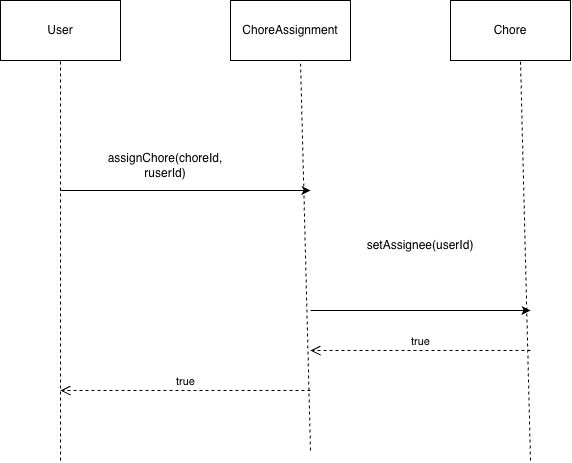

The diagram above was exported from draw.io. Its source (the exported page's mxGraphModel, read from the mxfile embedded in the PNG):
<mxGraphModel dx="567" dy="497" grid="1" gridSize="10" guides="1" tooltips="1" connect="1" arrows="1" fold="1" page="1" pageScale="1" pageWidth="850" pageHeight="1100" math="0" shadow="0">
  <root>
    <mxCell id="0" />
    <mxCell id="1" parent="0" />
    <mxCell id="7nS6mE9tZSxMV5Oqfn0Y-1" parent="1" style="rounded=0;whiteSpace=wrap;html=1;" value="User" vertex="1">
      <mxGeometry height="60" width="120" x="140" y="50" as="geometry" />
    </mxCell>
    <mxCell id="7nS6mE9tZSxMV5Oqfn0Y-2" parent="1" style="rounded=0;whiteSpace=wrap;html=1;" value="ChoreAssignment" vertex="1">
      <mxGeometry height="60" width="120" x="370" y="50" as="geometry" />
    </mxCell>
    <mxCell id="7nS6mE9tZSxMV5Oqfn0Y-3" parent="1" style="rounded=0;whiteSpace=wrap;html=1;" value="Chore" vertex="1">
      <mxGeometry height="60" width="120" x="590" y="50" as="geometry" />
    </mxCell>
    <mxCell id="7nS6mE9tZSxMV5Oqfn0Y-4" edge="1" parent="1" style="endArrow=none;dashed=1;html=1;rounded=0;" value="">
      <mxGeometry height="50" relative="1" width="50" as="geometry">
        <mxPoint x="200" y="510" as="sourcePoint" />
        <mxPoint x="200" y="110" as="targetPoint" />
      </mxGeometry>
    </mxCell>
    <mxCell id="7nS6mE9tZSxMV5Oqfn0Y-5" edge="1" parent="1" style="endArrow=none;dashed=1;html=1;rounded=0;" value="">
      <mxGeometry height="50" relative="1" width="50" as="geometry">
        <mxPoint x="450" y="500" as="sourcePoint" />
        <mxPoint x="440" y="110" as="targetPoint" />
      </mxGeometry>
    </mxCell>
    <mxCell id="7nS6mE9tZSxMV5Oqfn0Y-6" edge="1" parent="1" style="endArrow=none;dashed=1;html=1;rounded=0;" value="">
      <mxGeometry height="50" relative="1" width="50" as="geometry">
        <mxPoint x="670" y="510" as="sourcePoint" />
        <mxPoint x="660" y="110" as="targetPoint" />
      </mxGeometry>
    </mxCell>
    <mxCell id="7nS6mE9tZSxMV5Oqfn0Y-7" edge="1" parent="1" style="endArrow=classic;html=1;rounded=0;" value="">
      <mxGeometry height="50" relative="1" width="50" as="geometry">
        <mxPoint x="200" y="240" as="sourcePoint" />
        <mxPoint x="450" y="240" as="targetPoint" />
      </mxGeometry>
    </mxCell>
    <mxCell id="7nS6mE9tZSxMV5Oqfn0Y-8" parent="1" style="text;html=1;whiteSpace=wrap;strokeColor=none;fillColor=none;align=center;verticalAlign=middle;rounded=0;" value="assignChore(choreId, r&lt;span style=&quot;background-color: transparent; color: light-dark(rgb(0, 0, 0), rgb(255, 255, 255));&quot;&gt;userId&lt;/span&gt;&lt;span style=&quot;background-color: transparent; color: light-dark(rgb(0, 0, 0), rgb(255, 255, 255));&quot;&gt;)&lt;/span&gt;" vertex="1">
      <mxGeometry height="50" width="130" x="240" y="190" as="geometry" />
    </mxCell>
    <mxCell id="7nS6mE9tZSxMV5Oqfn0Y-9" edge="1" parent="1" style="endArrow=classic;html=1;rounded=0;" value="">
      <mxGeometry height="50" relative="1" width="50" as="geometry">
        <mxPoint x="450" y="360" as="sourcePoint" />
        <mxPoint x="670" y="360" as="targetPoint" />
      </mxGeometry>
    </mxCell>
    <mxCell id="7nS6mE9tZSxMV5Oqfn0Y-10" parent="1" style="text;html=1;whiteSpace=wrap;strokeColor=none;fillColor=none;align=center;verticalAlign=middle;rounded=0;" value="setAssignee(&lt;span style=&quot;background-color: transparent; color: light-dark(rgb(0, 0, 0), rgb(255, 255, 255));&quot;&gt;userId&lt;/span&gt;&lt;span style=&quot;background-color: transparent; color: light-dark(rgb(0, 0, 0), rgb(255, 255, 255));&quot;&gt;)&lt;/span&gt;" vertex="1">
      <mxGeometry height="70" width="100" x="510" y="260" as="geometry" />
    </mxCell>
    <mxCell id="7nS6mE9tZSxMV5Oqfn0Y-12" edge="1" parent="1" style="html=1;verticalAlign=bottom;endArrow=open;dashed=1;endSize=8;edgeStyle=sequenceEdgeStyle;libavoidRouting=0;curved=0;rounded=0;" value="true">
      <mxGeometry relative="1" as="geometry">
        <mxPoint x="450" y="440" as="sourcePoint" />
        <mxPoint x="200" y="440" as="targetPoint" />
      </mxGeometry>
    </mxCell>
    <mxCell id="7nS6mE9tZSxMV5Oqfn0Y-14" edge="1" parent="1" style="html=1;verticalAlign=bottom;endArrow=open;dashed=1;endSize=8;edgeStyle=sequenceEdgeStyle;libavoidRouting=0;curved=0;rounded=0;" value="true">
      <mxGeometry relative="1" as="geometry">
        <mxPoint x="670" y="400" as="sourcePoint" />
        <mxPoint x="450" y="400" as="targetPoint" />
      </mxGeometry>
    </mxCell>
  </root>
</mxGraphModel>